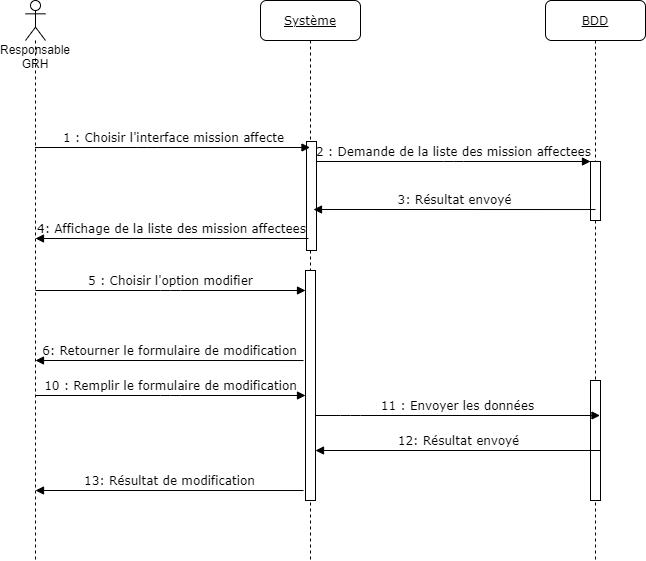

The diagram above was exported from draw.io. Its source (the exported page's mxGraphModel, read from the mxfile embedded in the PNG):
<mxGraphModel dx="1422" dy="705" grid="1" gridSize="10" guides="1" tooltips="1" connect="1" arrows="1" fold="1" page="1" pageScale="1" pageWidth="850" pageHeight="1100" math="0" shadow="0">
  <root>
    <mxCell id="0" />
    <mxCell id="1" parent="0" />
    <mxCell id="FXdodIHcwDMXqwLPmyNj-1" value="&lt;u&gt;Système&lt;/u&gt;" style="shape=umlLifeline;perimeter=lifelinePerimeter;whiteSpace=wrap;html=1;container=1;collapsible=0;recursiveResize=0;outlineConnect=0;rounded=1;shadow=0;comic=0;labelBackgroundColor=none;strokeWidth=1;fontFamily=Verdana;fontSize=12;align=center;" vertex="1" parent="1">
      <mxGeometry x="325" y="80" width="100" height="560" as="geometry" />
    </mxCell>
    <mxCell id="FXdodIHcwDMXqwLPmyNj-2" value="" style="html=1;points=[];perimeter=orthogonalPerimeter;rounded=0;shadow=0;comic=0;labelBackgroundColor=none;strokeWidth=1;fontFamily=Verdana;fontSize=12;align=center;" vertex="1" parent="FXdodIHcwDMXqwLPmyNj-1">
      <mxGeometry x="46" y="141" width="10" height="109" as="geometry" />
    </mxCell>
    <mxCell id="FXdodIHcwDMXqwLPmyNj-12" value="" style="html=1;points=[];perimeter=orthogonalPerimeter;rounded=0;shadow=0;comic=0;labelBackgroundColor=none;strokeWidth=1;fontFamily=Verdana;fontSize=12;align=center;" vertex="1" parent="FXdodIHcwDMXqwLPmyNj-1">
      <mxGeometry x="45" y="270" width="10" height="230" as="geometry" />
    </mxCell>
    <mxCell id="FXdodIHcwDMXqwLPmyNj-3" value="&lt;u&gt;BDD&lt;/u&gt;" style="shape=umlLifeline;perimeter=lifelinePerimeter;whiteSpace=wrap;html=1;container=1;collapsible=0;recursiveResize=0;outlineConnect=0;rounded=1;shadow=0;comic=0;labelBackgroundColor=none;strokeWidth=1;fontFamily=Verdana;fontSize=12;align=center;" vertex="1" parent="1">
      <mxGeometry x="610" y="80" width="100" height="560" as="geometry" />
    </mxCell>
    <mxCell id="FXdodIHcwDMXqwLPmyNj-4" value="" style="html=1;points=[];perimeter=orthogonalPerimeter;rounded=0;shadow=0;comic=0;labelBackgroundColor=none;strokeWidth=1;fontFamily=Verdana;fontSize=12;align=center;" vertex="1" parent="FXdodIHcwDMXqwLPmyNj-3">
      <mxGeometry x="45" y="161" width="10" height="59" as="geometry" />
    </mxCell>
    <mxCell id="FXdodIHcwDMXqwLPmyNj-15" value="" style="html=1;points=[];perimeter=orthogonalPerimeter;rounded=0;shadow=0;comic=0;labelBackgroundColor=none;strokeWidth=1;fontFamily=Verdana;fontSize=12;align=center;" vertex="1" parent="FXdodIHcwDMXqwLPmyNj-3">
      <mxGeometry x="45" y="380" width="10" height="120" as="geometry" />
    </mxCell>
    <mxCell id="FXdodIHcwDMXqwLPmyNj-5" value="3: Résultat envoyé" style="html=1;verticalAlign=bottom;endArrow=block;labelBackgroundColor=none;fontFamily=Verdana;fontSize=12;edgeStyle=elbowEdgeStyle;elbow=vertical;exitX=0.5;exitY=0.814;exitDx=0;exitDy=0;exitPerimeter=0;" edge="1" parent="1" source="FXdodIHcwDMXqwLPmyNj-4">
      <mxGeometry relative="1" as="geometry">
        <mxPoint x="625" y="289.0160000000001" as="sourcePoint" />
        <mxPoint x="378" y="289" as="targetPoint" />
      </mxGeometry>
    </mxCell>
    <mxCell id="FXdodIHcwDMXqwLPmyNj-6" value="1 : Choisir l'interface mission affecte" style="html=1;verticalAlign=bottom;endArrow=block;labelBackgroundColor=none;fontFamily=Verdana;fontSize=12;edgeStyle=elbowEdgeStyle;elbow=vertical;" edge="1" parent="1" target="FXdodIHcwDMXqwLPmyNj-1">
      <mxGeometry relative="1" as="geometry">
        <mxPoint x="99.5" y="227" as="sourcePoint" />
        <mxPoint x="285" y="227" as="targetPoint" />
      </mxGeometry>
    </mxCell>
    <mxCell id="FXdodIHcwDMXqwLPmyNj-7" value="2 : Demande de la liste des mission affectees" style="html=1;verticalAlign=bottom;endArrow=block;entryX=0;entryY=0;labelBackgroundColor=none;fontFamily=Verdana;fontSize=12;edgeStyle=elbowEdgeStyle;elbow=vertical;" edge="1" parent="1" source="FXdodIHcwDMXqwLPmyNj-2" target="FXdodIHcwDMXqwLPmyNj-4">
      <mxGeometry relative="1" as="geometry">
        <mxPoint x="370" y="200" as="sourcePoint" />
      </mxGeometry>
    </mxCell>
    <mxCell id="FXdodIHcwDMXqwLPmyNj-9" value="Responsable GRH" style="shape=umlLifeline;participant=umlActor;perimeter=lifelinePerimeter;whiteSpace=wrap;html=1;container=1;collapsible=0;recursiveResize=0;verticalAlign=top;spacingTop=36;outlineConnect=0;size=40;" vertex="1" parent="1">
      <mxGeometry x="90" y="80" width="20" height="560" as="geometry" />
    </mxCell>
    <mxCell id="FXdodIHcwDMXqwLPmyNj-10" value="4: Affichage de la liste des mission affectees" style="html=1;verticalAlign=bottom;endArrow=block;labelBackgroundColor=none;fontFamily=Verdana;fontSize=12;edgeStyle=elbowEdgeStyle;elbow=vertical;" edge="1" parent="1">
      <mxGeometry relative="1" as="geometry">
        <mxPoint x="373" y="318" as="sourcePoint" />
        <mxPoint x="100" y="318" as="targetPoint" />
      </mxGeometry>
    </mxCell>
    <mxCell id="FXdodIHcwDMXqwLPmyNj-11" value="5 : Choisir l'option modifier" style="html=1;verticalAlign=bottom;endArrow=block;labelBackgroundColor=none;fontFamily=Verdana;fontSize=12;edgeStyle=elbowEdgeStyle;elbow=vertical;" edge="1" parent="1">
      <mxGeometry relative="1" as="geometry">
        <mxPoint x="100" y="370" as="sourcePoint" />
        <mxPoint x="370" y="370" as="targetPoint" />
      </mxGeometry>
    </mxCell>
    <mxCell id="FXdodIHcwDMXqwLPmyNj-13" value="6: Retourner le formulaire de modification" style="html=1;verticalAlign=bottom;endArrow=block;labelBackgroundColor=none;fontFamily=Verdana;fontSize=12;edgeStyle=elbowEdgeStyle;elbow=vertical;exitX=0.2;exitY=0.744;exitDx=0;exitDy=0;exitPerimeter=0;" edge="1" parent="1">
      <mxGeometry relative="1" as="geometry">
        <mxPoint x="368" y="440.0160000000001" as="sourcePoint" />
        <mxPoint x="100" y="440" as="targetPoint" />
      </mxGeometry>
    </mxCell>
    <mxCell id="FXdodIHcwDMXqwLPmyNj-18" value="10 : Remplir le formulaire de modification" style="html=1;verticalAlign=bottom;endArrow=block;labelBackgroundColor=none;fontFamily=Verdana;fontSize=12;edgeStyle=elbowEdgeStyle;elbow=vertical;" edge="1" parent="1">
      <mxGeometry relative="1" as="geometry">
        <mxPoint x="100" y="475" as="sourcePoint" />
        <mxPoint x="370" y="475" as="targetPoint" />
      </mxGeometry>
    </mxCell>
    <mxCell id="FXdodIHcwDMXqwLPmyNj-19" value="11 : Envoyer les données" style="html=1;verticalAlign=bottom;endArrow=block;labelBackgroundColor=none;fontFamily=Verdana;fontSize=12;edgeStyle=elbowEdgeStyle;elbow=vertical;" edge="1" parent="1">
      <mxGeometry relative="1" as="geometry">
        <mxPoint x="380" y="495" as="sourcePoint" />
        <mxPoint x="664.5" y="495" as="targetPoint" />
        <Array as="points">
          <mxPoint x="415" y="495" />
        </Array>
      </mxGeometry>
    </mxCell>
    <mxCell id="FXdodIHcwDMXqwLPmyNj-20" value="12: Résultat envoyé" style="html=1;verticalAlign=bottom;endArrow=block;labelBackgroundColor=none;fontFamily=Verdana;fontSize=12;edgeStyle=elbowEdgeStyle;elbow=vertical;" edge="1" parent="1">
      <mxGeometry relative="1" as="geometry">
        <mxPoint x="664.5" y="530.0023809523809" as="sourcePoint" />
        <mxPoint x="380" y="530.0023809523809" as="targetPoint" />
      </mxGeometry>
    </mxCell>
    <mxCell id="FXdodIHcwDMXqwLPmyNj-21" value="13: Résultat de modification" style="html=1;verticalAlign=bottom;endArrow=block;labelBackgroundColor=none;fontFamily=Verdana;fontSize=12;edgeStyle=elbowEdgeStyle;elbow=vertical;exitX=0.2;exitY=0.744;exitDx=0;exitDy=0;exitPerimeter=0;" edge="1" parent="1">
      <mxGeometry relative="1" as="geometry">
        <mxPoint x="368" y="570.0160000000001" as="sourcePoint" />
        <mxPoint x="100" y="570" as="targetPoint" />
      </mxGeometry>
    </mxCell>
  </root>
</mxGraphModel>